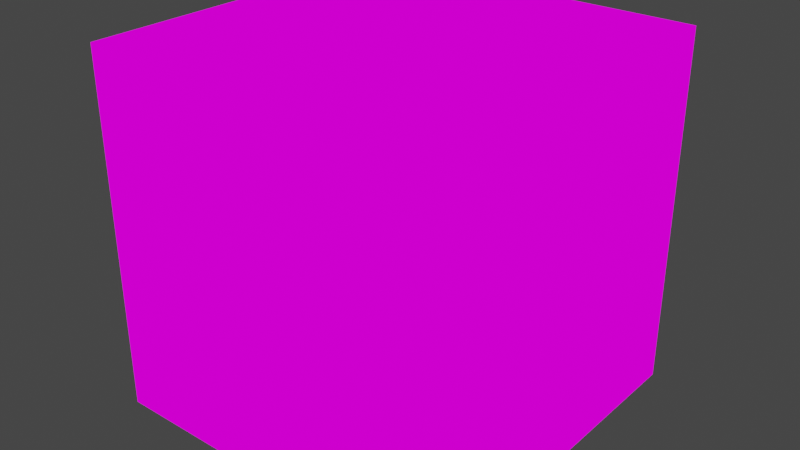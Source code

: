 # Source: movecube.blend  (saved by Blender 3.4.6; exported with 4.5.12 LTS)
import bpy
from mathutils import Matrix  # noqa: F401  (used for matrix-valued properties, if any)

bpy.ops.wm.read_factory_settings(use_empty=True)
scene = bpy.context.scene
scene.name = 'Scene'

# ---- collections
col_collection = bpy.data.collections.new('Collection'); scene.collection.children.link(col_collection)

# ---- images (referenced by path relative to the original .blend; pixels are not part of the script)
import os
ASSET_DIR = os.environ.get("B2B_ASSET_DIR", "")  # directory of the original .blend (textures are referenced by path, not embedded)
HERE = os.path.dirname(os.path.abspath(__file__))  # packed textures are extracted next to this script under _unpacked/

def load_image(name, relpath, width, height, colorspace="sRGB"):
    """Load a texture the original file referenced (path relative to the .blend, or extracted next to this script)."""
    p = next((c for c in (os.path.join(HERE, relpath), os.path.join(ASSET_DIR, relpath)) if relpath and os.path.exists(c)), "")
    if p:
        img = bpy.data.images.load(p, check_existing=True)
        img.name = name
    else:  # same state as the original file: an image datablock whose file is absent (Cycles renders it pink)
        img = bpy.data.images.new(name, width, height)
        img.source = "FILE"
        img.filepath = "//" + (relpath or name)
    img.colorspace_settings.name = colorspace
    return img
img_bouncebomb_palettized_type2_png = load_image('bounceBomb_palettized_type2.png', 'bounceBomb_palettized_type2.png', 1024, 1024, 'sRGB')

# ---- materials (node trees are filled in below, after node groups)
mat_material = bpy.data.materials.new('Material')
mat_material.alpha_threshold = 0.0
mat_material.use_transparent_shadow = False
mat_material.roughness = 0.5
mat_material.line_color = (0.0, 0.0, 0.0, 1.0)

# ---- material node trees
mat_material.use_nodes = True; mat_material.node_tree.nodes.clear()
_N = mat_material.node_tree.nodes; _L = mat_material.node_tree.links
n0 = _N.new('ShaderNodeOutputMaterial'); n0.name = 'Material Output'; n0.location = (300, 300)
n1 = _N.new('ShaderNodeBsdfPrincipled'); n1.name = 'Principled BSDF'; n1.location = (10, 300)
n1.distribution = 'GGX'
n1.subsurface_method = 'RANDOM_WALK_SKIN'
n1.inputs[3].default_value = 1.45
n1.inputs[27].default_value = (0.0, 0.0, 0.0, 1.0)
n1.inputs[28].default_value = 1.0
n2 = _N.new('ShaderNodeTexImage'); n2.name = 'Image Texture'; n2.location = (-290, 321)
n2.image = img_bouncebomb_palettized_type2_png
n2.interpolation = 'Closest'
_L.new(n2.outputs[0], n0.inputs[0])
n0.is_active_output = True

# ---- world
world_world = bpy.data.worlds.new('World'); scene.world = world_world
world_world.use_nodes = True; world_world.node_tree.nodes.clear()
_N = world_world.node_tree.nodes; _L = world_world.node_tree.links
n0 = _N.new('ShaderNodeOutputWorld'); n0.name = 'World Output'; n0.location = (300, 300)
n1 = _N.new('ShaderNodeBackground'); n1.name = 'Background'; n1.location = (10, 300)
n1.inputs[0].default_value = (0.05088, 0.05088, 0.05088, 1.0)
_L.new(n1.outputs[0], n0.inputs[0])
n0.is_active_output = True
world_world.color = (0.05088, 0.05088, 0.05088)
world_world.use_sun_shadow = False
world_world.sun_shadow_jitter_overblur = 0.0

# ---- meshes
me_cube = bpy.data.meshes.new('Cube')
me_cube.from_pydata([(20.0, 20.0, 20.0), (20.0, 20.0, -20.0), (20.0, -20.0, 20.0), (20.0, -20.0, -20.0), (-20.0, 20.0, 20.0), (-20.0, 20.0, -20.0), (-20.0, -20.0, 20.0), (-20.0, -20.0, -20.0), (15.95, 15.95, 20.0), (-15.95, 15.95, 20.0), (-15.95, -15.95, 20.0), (15.95, -15.95, 20.0), (15.95, -20.0, -15.95), (15.95, -20.0, 15.95), (-15.95, -20.0, 15.95), (-15.95, -20.0, -15.95), (-20.0, -15.95, -15.95), (-20.0, -15.95, 15.95), (-20.0, 15.95, 15.95), (-20.0, 15.95, -15.95), (-15.95, 15.95, -20.0), (15.95, 15.95, -20.0), (15.95, -15.95, -20.0), (-15.95, -15.95, -20.0), (20.0, 15.95, -15.95), (20.0, 15.95, 15.95), (20.0, -15.95, 15.95), (20.0, -15.95, -15.95), (-15.95, 20.0, -15.95), (-15.95, 20.0, 15.95), (15.95, 20.0, 15.95), (15.95, 20.0, -15.95), (14.48, 14.48, 18.15), (-14.48, 14.48, 18.15), (-14.48, -14.48, 18.15), (14.48, -14.48, 18.15), (14.48, -18.15, -14.48), (14.48, -18.15, 14.48), (-14.48, -18.15, 14.48), (-14.48, -18.15, -14.48), (-18.15, -14.48, -14.48), (-18.15, -14.48, 14.48), (-18.15, 14.48, 14.48), (-18.15, 14.48, -14.48), (-14.48, 14.48, -18.15), (14.48, 14.48, -18.15), (14.48, -14.48, -18.15), (-14.48, -14.48, -18.15), (18.15, 14.48, -14.48), (18.15, 14.48, 14.48), (18.15, -14.48, 14.48), (18.15, -14.48, -14.48), (-14.48, 18.15, -14.48), (-14.48, 18.15, 14.48), (14.48, 18.15, 14.48), (14.48, 18.15, -14.48)], [], [(9, 10, 34, 33), (20, 21, 45, 44), (15, 12, 36, 39), (16, 17, 41, 40), (11, 8, 32, 35), (12, 13, 37, 36), (0, 4, 9, 8), (4, 6, 10, 9), (6, 2, 11, 10), (2, 0, 8, 11), (3, 2, 13, 12), (2, 6, 14, 13), (6, 7, 15, 14), (7, 3, 12, 15), (7, 6, 17, 16), (6, 4, 18, 17), (4, 5, 19, 18), (5, 7, 16, 19), (5, 1, 21, 20), (1, 3, 22, 21), (3, 7, 23, 22), (7, 5, 20, 23), (1, 0, 25, 24), (0, 2, 26, 25), (2, 3, 27, 26), (3, 1, 24, 27), (5, 4, 29, 28), (4, 0, 30, 29), (0, 1, 31, 30), (1, 5, 28, 31), (32, 33, 34, 35), (36, 37, 38, 39), (40, 41, 42, 43), (44, 45, 46, 47), (48, 49, 50, 51), (52, 53, 54, 55), (19, 16, 40, 43), (24, 25, 49, 48), (13, 14, 38, 37), (23, 20, 44, 47), (28, 29, 53, 52), (10, 11, 35, 34), (17, 18, 42, 41), (27, 24, 48, 51), (14, 15, 39, 38), (21, 22, 46, 45), (31, 28, 52, 55), (18, 19, 43, 42), (25, 26, 50, 49), (22, 23, 47, 46), (29, 30, 54, 53), (26, 27, 51, 50), (30, 31, 55, 54), (8, 9, 33, 32)])
_uv = me_cube.uv_layers.new(name='UVMap')
_uv.uv.foreach_set('vector', [0.08008, 0.6097, 0.4514, 0.6097, 0.4342, 0.6373, 0.09725, 0.6373, 0.08008, 0.6097, 0.4514, 0.6097, 0.4342, 0.6373, 0.09725, 0.6373, 0.4514, 0.6097, 0.08008, 0.6097, 0.09725, 0.6373, 0.4342, 0.6373, 0.7737, 0.6089, 0.4024, 0.6089, 0.4196, 0.6365, 0.7566, 0.6365, 0.4514, 0.6097, 0.08008, 0.6097, 0.09725, 0.6373, 0.4342, 0.6373, 0.08008, 0.6097, 0.4514, 0.6097, 0.4342, 0.6373, 0.09725, 0.6373, 0.03301, 0.5627, 0.4984, 0.5627, 0.4514, 0.6097, 0.08008, 0.6097, 0.03301, 0.5627, 0.4984, 0.5627, 0.4514, 0.6097, 0.08008, 0.6097, 0.03301, 0.5627, 0.4984, 0.5627, 0.4514, 0.6097, 0.08008, 0.6097, 0.4984, 0.5627, 0.03301, 0.5627, 0.08008, 0.6097, 0.4514, 0.6097, 0.03301, 0.5627, 0.4984, 0.5627, 0.4514, 0.6097, 0.08008, 0.6097, 0.8208, 0.5619, 0.3554, 0.5619, 0.4024, 0.6089, 0.7737, 0.6089, 0.03301, 0.5627, 0.4984, 0.5627, 0.4514, 0.6097, 0.08008, 0.6097, 0.4984, 0.5627, 0.03301, 0.5627, 0.08008, 0.6097, 0.4514, 0.6097, 0.8208, 0.5619, 0.3554, 0.5619, 0.4024, 0.6089, 0.7737, 0.6089, 0.8208, 0.5619, 0.3554, 0.5619, 0.4024, 0.6089, 0.7737, 0.6089, 0.03301, 0.5627, 0.4984, 0.5627, 0.4514, 0.6097, 0.08008, 0.6097, 0.4984, 0.5627, 0.03301, 0.5627, 0.08008, 0.6097, 0.4514, 0.6097, 0.03301, 0.5627, 0.4984, 0.5627, 0.4514, 0.6097, 0.08008, 0.6097, 0.03301, 0.5627, 0.4984, 0.5627, 0.4514, 0.6097, 0.08008, 0.6097, 0.3554, 0.5619, 0.8208, 0.5619, 0.7737, 0.6089, 0.4024, 0.6089, 0.3554, 0.5619, 0.8208, 0.5619, 0.7737, 0.6089, 0.4024, 0.6089, 0.03301, 0.5627, 0.4984, 0.5627, 0.4514, 0.6097, 0.08008, 0.6097, 0.3554, 0.5619, 0.8208, 0.5619, 0.7737, 0.6089, 0.4024, 0.6089, 0.8208, 0.5619, 0.3554, 0.5619, 0.4024, 0.6089, 0.7737, 0.6089, 0.8208, 0.5619, 0.3554, 0.5619, 0.4024, 0.6089, 0.7737, 0.6089, 0.8208, 0.5619, 0.3554, 0.5619, 0.4024, 0.6089, 0.7737, 0.6089, 0.8208, 0.5619, 0.3554, 0.5619, 0.4024, 0.6089, 0.7737, 0.6089, 0.8208, 0.5619, 0.3554, 0.5619, 0.4024, 0.6089, 0.7737, 0.6089, 0.8208, 0.5619, 0.3554, 0.5619, 0.4024, 0.6089, 0.7737, 0.6089, 0.3678, 0.5241, 0.0141, 0.5241, 0.0141, 0.1704, 0.3678, 0.1704, 0.7541, 0.1409, 0.7541, 0.5536, 0.3414, 0.5536, 0.3414, 0.1409, 0.7541, 0.1409, 0.7541, 0.5536, 0.3414, 0.5536, 0.3414, 0.1409, 0.3998, 0.1754, 0.3998, 0.5339, 0.0412, 0.5339, 0.0412, 0.1754, 0.7541, 0.1409, 0.7541, 0.5536, 0.3414, 0.5536, 0.3414, 0.1409, 0.7541, 0.1409, 0.7541, 0.5536, 0.3414, 0.5536, 0.3414, 0.1409, 0.4514, 0.6097, 0.08008, 0.6097, 0.09725, 0.6373, 0.4342, 0.6373, 0.08008, 0.6097, 0.4514, 0.6097, 0.4342, 0.6373, 0.09725, 0.6373, 0.7737, 0.6089, 0.4024, 0.6089, 0.4196, 0.6365, 0.7566, 0.6365, 0.4024, 0.6089, 0.7737, 0.6089, 0.7566, 0.6365, 0.4196, 0.6365, 0.7737, 0.6089, 0.4024, 0.6089, 0.4196, 0.6365, 0.7566, 0.6365, 0.08008, 0.6097, 0.4514, 0.6097, 0.4342, 0.6373, 0.09725, 0.6373, 0.7737, 0.6089, 0.4024, 0.6089, 0.4196, 0.6365, 0.7566, 0.6365, 0.7737, 0.6089, 0.4024, 0.6089, 0.4196, 0.6365, 0.7566, 0.6365, 0.08008, 0.6097, 0.4514, 0.6097, 0.4342, 0.6373, 0.09725, 0.6373, 0.08008, 0.6097, 0.4514, 0.6097, 0.4342, 0.6373, 0.09725, 0.6373, 0.7737, 0.6089, 0.4024, 0.6089, 0.4196, 0.6365, 0.7566, 0.6365, 0.08008, 0.6097, 0.4514, 0.6097, 0.4342, 0.6373, 0.09725, 0.6373, 0.4024, 0.6089, 0.7737, 0.6089, 0.7566, 0.6365, 0.4196, 0.6365, 0.4024, 0.6089, 0.7737, 0.6089, 0.7566, 0.6365, 0.4196, 0.6365, 0.7737, 0.6089, 0.4024, 0.6089, 0.4196, 0.6365, 0.7566, 0.6365, 0.7737, 0.6089, 0.4024, 0.6089, 0.4196, 0.6365, 0.7566, 0.6365, 0.7737, 0.6089, 0.4024, 0.6089, 0.4196, 0.6365, 0.7566, 0.6365, 0.08008, 0.6097, 0.4514, 0.6097, 0.4342, 0.6373, 0.09725, 0.6373])
me_cube.materials.append(mat_material)
me_cube.use_mirror_vertex_groups = False
me_cube.update()

# ---- objects
ob_cube = bpy.data.objects.new('Cube', me_cube)

# ---- transforms, parenting, visibility, modifiers, constraints
ob_cube.location = (0.0, 0.0, 0.0)
ob_cube.lock_rotations_4d = False
ob_cube.empty_display_type = 'ARROWS'
ob_cube.lineart.crease_threshold = 0.0

# ---- collection membership
col_collection.objects.link(ob_cube)

# ---- scene / render settings (as saved in the file)
scene.frame_start = 1; scene.frame_end = 250; scene.frame_set(250)
scene.render.engine = 'BLENDER_EEVEE_NEXT'
scene.cycles.sampling_pattern = 'TABULATED_SOBOL'
scene.cycles.use_light_tree = False
scene.view_settings.view_transform = 'Filmic'
bpy.context.view_layer.update()

# ---- added for rendering (the .blend has no active camera and no usable light): camera, sun
cam_auto = bpy.data.cameras.new('AutoCamera')
cam_auto.lens = 50.0
cam_auto.sensor_width = 36.0
cam_auto.clip_end = 1124.98
ob_auto_camera = bpy.data.objects.new('AutoCamera', cam_auto)
scene.collection.objects.link(ob_auto_camera)
ob_auto_camera.location = (64.1014, -76.9217, 51.2812)
ob_auto_camera.rotation_euler = (1.09748, -7.21219e-08, 0.694738)
scene.camera = ob_auto_camera
light_auto_sun = bpy.data.lights.new('AutoSun', 'SUN')
light_auto_sun.energy = 3.0
light_auto_sun.angle = 0.0523599
ob_auto_sun = bpy.data.objects.new('AutoSun', light_auto_sun)
scene.collection.objects.link(ob_auto_sun)
ob_auto_sun.rotation_euler = (0.872665, 0.174533, 0.523599)
bpy.context.view_layer.update()
